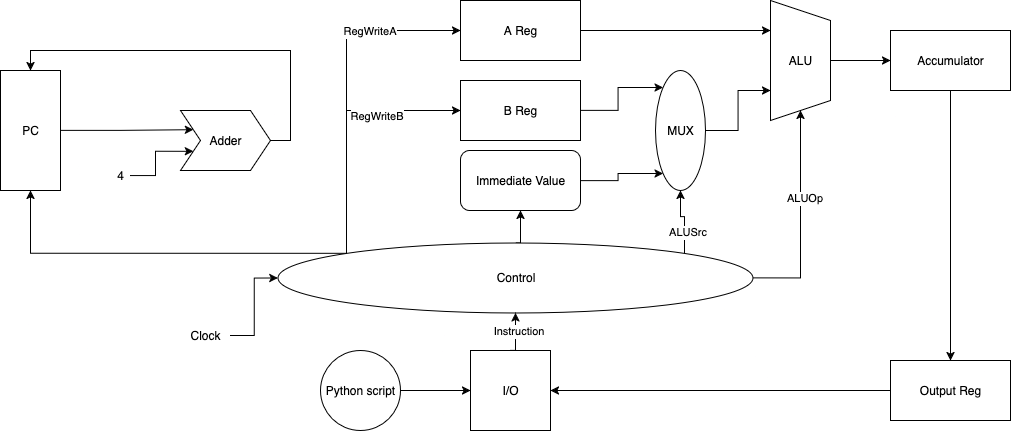

The diagram above was exported from draw.io. Its source (the exported page's mxGraphModel, read from the mxfile embedded in the PNG):
<mxGraphModel dx="1262" dy="769" grid="1" gridSize="10" guides="1" tooltips="1" connect="1" arrows="1" fold="1" page="1" pageScale="1" pageWidth="1100" pageHeight="850" math="0" shadow="0">
  <root>
    <mxCell id="0" />
    <mxCell id="1" parent="0" />
    <mxCell id="0OyBM0UZ5_y4_Si-74Af-35" style="edgeStyle=orthogonalEdgeStyle;rounded=0;orthogonalLoop=1;jettySize=auto;html=1;exitX=0.5;exitY=0;exitDx=0;exitDy=0;entryX=0;entryY=0.5;entryDx=0;entryDy=0;" parent="1" source="0OyBM0UZ5_y4_Si-74Af-1" target="0OyBM0UZ5_y4_Si-74Af-8" edge="1">
      <mxGeometry relative="1" as="geometry" />
    </mxCell>
    <mxCell id="0OyBM0UZ5_y4_Si-74Af-1" value="ALU" style="shape=trapezoid;perimeter=trapezoidPerimeter;whiteSpace=wrap;html=1;fixedSize=1;rotation=90;horizontal=0;" parent="1" vertex="1">
      <mxGeometry x="800" y="200" width="120" height="60" as="geometry" />
    </mxCell>
    <mxCell id="0OyBM0UZ5_y4_Si-74Af-38" style="edgeStyle=orthogonalEdgeStyle;rounded=0;orthogonalLoop=1;jettySize=auto;html=1;exitX=0.5;exitY=0;exitDx=0;exitDy=0;entryX=0;entryY=0.25;entryDx=0;entryDy=0;" parent="1" source="0OyBM0UZ5_y4_Si-74Af-2" target="0OyBM0UZ5_y4_Si-74Af-37" edge="1">
      <mxGeometry relative="1" as="geometry" />
    </mxCell>
    <mxCell id="0OyBM0UZ5_y4_Si-74Af-2" value="PC" style="rounded=0;whiteSpace=wrap;html=1;rotation=90;horizontal=0;" parent="1" vertex="1">
      <mxGeometry x="30" y="270" width="120" height="60" as="geometry" />
    </mxCell>
    <mxCell id="0OyBM0UZ5_y4_Si-74Af-12" style="edgeStyle=orthogonalEdgeStyle;rounded=0;orthogonalLoop=1;jettySize=auto;html=1;exitX=0.5;exitY=0;exitDx=0;exitDy=0;entryX=1;entryY=0.5;entryDx=0;entryDy=0;" parent="1" source="0OyBM0UZ5_y4_Si-74Af-3" target="0OyBM0UZ5_y4_Si-74Af-7" edge="1">
      <mxGeometry relative="1" as="geometry" />
    </mxCell>
    <mxCell id="0OyBM0UZ5_y4_Si-74Af-13" value="Instruction" style="edgeLabel;html=1;align=center;verticalAlign=middle;resizable=0;points=[];" parent="0OyBM0UZ5_y4_Si-74Af-12" connectable="0" vertex="1">
      <mxGeometry x="0.1724" y="-2" relative="1" as="geometry">
        <mxPoint as="offset" />
      </mxGeometry>
    </mxCell>
    <mxCell id="0OyBM0UZ5_y4_Si-74Af-3" value="&lt;div&gt;I/O&lt;/div&gt;" style="whiteSpace=wrap;html=1;aspect=fixed;" parent="1" vertex="1">
      <mxGeometry x="530" y="520" width="80" height="80" as="geometry" />
    </mxCell>
    <mxCell id="0OyBM0UZ5_y4_Si-74Af-15" style="edgeStyle=orthogonalEdgeStyle;rounded=0;orthogonalLoop=1;jettySize=auto;html=1;exitX=0;exitY=0.5;exitDx=0;exitDy=0;entryX=1;entryY=0.5;entryDx=0;entryDy=0;" parent="1" source="0OyBM0UZ5_y4_Si-74Af-4" target="0OyBM0UZ5_y4_Si-74Af-3" edge="1">
      <mxGeometry relative="1" as="geometry" />
    </mxCell>
    <mxCell id="0OyBM0UZ5_y4_Si-74Af-4" value="Output Reg" style="rounded=0;whiteSpace=wrap;html=1;" parent="1" vertex="1">
      <mxGeometry x="950" y="530" width="120" height="60" as="geometry" />
    </mxCell>
    <mxCell id="0OyBM0UZ5_y4_Si-74Af-28" style="edgeStyle=orthogonalEdgeStyle;rounded=0;orthogonalLoop=1;jettySize=auto;html=1;exitX=1;exitY=0.5;exitDx=0;exitDy=0;entryX=0.25;entryY=1;entryDx=0;entryDy=0;" parent="1" source="0OyBM0UZ5_y4_Si-74Af-5" target="0OyBM0UZ5_y4_Si-74Af-1" edge="1">
      <mxGeometry relative="1" as="geometry" />
    </mxCell>
    <mxCell id="0OyBM0UZ5_y4_Si-74Af-5" value="A Reg" style="rounded=0;whiteSpace=wrap;html=1;" parent="1" vertex="1">
      <mxGeometry x="520" y="170" width="120" height="60" as="geometry" />
    </mxCell>
    <mxCell id="0OyBM0UZ5_y4_Si-74Af-29" style="edgeStyle=orthogonalEdgeStyle;rounded=0;orthogonalLoop=1;jettySize=auto;html=1;exitX=1;exitY=0.5;exitDx=0;exitDy=0;entryX=0;entryY=1;entryDx=0;entryDy=0;" parent="1" source="0OyBM0UZ5_y4_Si-74Af-6" target="0OyBM0UZ5_y4_Si-74Af-27" edge="1">
      <mxGeometry relative="1" as="geometry" />
    </mxCell>
    <mxCell id="0OyBM0UZ5_y4_Si-74Af-6" value="B Reg" style="rounded=0;whiteSpace=wrap;html=1;" parent="1" vertex="1">
      <mxGeometry x="520" y="250" width="120" height="60" as="geometry" />
    </mxCell>
    <mxCell id="0OyBM0UZ5_y4_Si-74Af-14" style="edgeStyle=orthogonalEdgeStyle;rounded=0;orthogonalLoop=1;jettySize=auto;html=1;exitX=0;exitY=1;exitDx=0;exitDy=0;entryX=1;entryY=0.5;entryDx=0;entryDy=0;" parent="1" source="0OyBM0UZ5_y4_Si-74Af-7" target="0OyBM0UZ5_y4_Si-74Af-2" edge="1">
      <mxGeometry relative="1" as="geometry" />
    </mxCell>
    <mxCell id="0OyBM0UZ5_y4_Si-74Af-24" style="edgeStyle=orthogonalEdgeStyle;rounded=0;orthogonalLoop=1;jettySize=auto;html=1;exitX=0;exitY=1;exitDx=0;exitDy=0;entryX=0;entryY=0.5;entryDx=0;entryDy=0;" parent="1" source="0OyBM0UZ5_y4_Si-74Af-7" target="0OyBM0UZ5_y4_Si-74Af-5" edge="1">
      <mxGeometry relative="1" as="geometry" />
    </mxCell>
    <mxCell id="0OyBM0UZ5_y4_Si-74Af-47" value="RegWriteA" style="edgeLabel;html=1;align=center;verticalAlign=middle;resizable=0;points=[];" parent="0OyBM0UZ5_y4_Si-74Af-24" connectable="0" vertex="1">
      <mxGeometry x="0.4546" relative="1" as="geometry">
        <mxPoint as="offset" />
      </mxGeometry>
    </mxCell>
    <mxCell id="0OyBM0UZ5_y4_Si-74Af-25" style="edgeStyle=orthogonalEdgeStyle;rounded=0;orthogonalLoop=1;jettySize=auto;html=1;exitX=0;exitY=1;exitDx=0;exitDy=0;entryX=0;entryY=0.5;entryDx=0;entryDy=0;" parent="1" source="0OyBM0UZ5_y4_Si-74Af-7" target="0OyBM0UZ5_y4_Si-74Af-6" edge="1">
      <mxGeometry relative="1" as="geometry" />
    </mxCell>
    <mxCell id="0OyBM0UZ5_y4_Si-74Af-50" value="RegWriteB" style="edgeLabel;html=1;align=center;verticalAlign=middle;resizable=0;points=[];" parent="0OyBM0UZ5_y4_Si-74Af-25" connectable="0" vertex="1">
      <mxGeometry x="0.3386" y="-5" relative="1" as="geometry">
        <mxPoint as="offset" />
      </mxGeometry>
    </mxCell>
    <mxCell id="0OyBM0UZ5_y4_Si-74Af-34" style="edgeStyle=orthogonalEdgeStyle;rounded=0;orthogonalLoop=1;jettySize=auto;html=1;exitX=0;exitY=0.5;exitDx=0;exitDy=0;entryX=0.5;entryY=1;entryDx=0;entryDy=0;" parent="1" source="0OyBM0UZ5_y4_Si-74Af-7" target="0OyBM0UZ5_y4_Si-74Af-32" edge="1">
      <mxGeometry relative="1" as="geometry" />
    </mxCell>
    <mxCell id="0OyBM0UZ5_y4_Si-74Af-43" style="edgeStyle=orthogonalEdgeStyle;rounded=0;orthogonalLoop=1;jettySize=auto;html=1;exitX=0.5;exitY=0;exitDx=0;exitDy=0;entryX=1;entryY=0.5;entryDx=0;entryDy=0;" parent="1" source="0OyBM0UZ5_y4_Si-74Af-7" target="0OyBM0UZ5_y4_Si-74Af-1" edge="1">
      <mxGeometry relative="1" as="geometry" />
    </mxCell>
    <mxCell id="0OyBM0UZ5_y4_Si-74Af-44" value="ALUOp" style="edgeLabel;html=1;align=center;verticalAlign=middle;resizable=0;points=[];" parent="0OyBM0UZ5_y4_Si-74Af-43" connectable="0" vertex="1">
      <mxGeometry x="0.1907" y="-2" relative="1" as="geometry">
        <mxPoint x="1" as="offset" />
      </mxGeometry>
    </mxCell>
    <mxCell id="0OyBM0UZ5_y4_Si-74Af-45" style="edgeStyle=orthogonalEdgeStyle;rounded=0;orthogonalLoop=1;jettySize=auto;html=1;exitX=0;exitY=0;exitDx=0;exitDy=0;entryX=1;entryY=0.5;entryDx=0;entryDy=0;" parent="1" source="0OyBM0UZ5_y4_Si-74Af-7" target="0OyBM0UZ5_y4_Si-74Af-27" edge="1">
      <mxGeometry relative="1" as="geometry" />
    </mxCell>
    <mxCell id="0OyBM0UZ5_y4_Si-74Af-46" value="ALUSrc" style="edgeLabel;html=1;align=center;verticalAlign=middle;resizable=0;points=[];" parent="0OyBM0UZ5_y4_Si-74Af-45" connectable="0" vertex="1">
      <mxGeometry x="-0.3838" y="-2" relative="1" as="geometry">
        <mxPoint as="offset" />
      </mxGeometry>
    </mxCell>
    <mxCell id="0OyBM0UZ5_y4_Si-74Af-7" value="Control" style="ellipse;whiteSpace=wrap;html=1;rotation=90;horizontal=0;" parent="1" vertex="1">
      <mxGeometry x="540" y="210" width="70" height="475" as="geometry" />
    </mxCell>
    <mxCell id="0OyBM0UZ5_y4_Si-74Af-36" style="edgeStyle=orthogonalEdgeStyle;rounded=0;orthogonalLoop=1;jettySize=auto;html=1;exitX=0.5;exitY=1;exitDx=0;exitDy=0;entryX=0.5;entryY=0;entryDx=0;entryDy=0;" parent="1" source="0OyBM0UZ5_y4_Si-74Af-8" target="0OyBM0UZ5_y4_Si-74Af-4" edge="1">
      <mxGeometry relative="1" as="geometry" />
    </mxCell>
    <mxCell id="0OyBM0UZ5_y4_Si-74Af-8" value="Accumulator" style="rounded=0;whiteSpace=wrap;html=1;" parent="1" vertex="1">
      <mxGeometry x="950" y="200" width="120" height="60" as="geometry" />
    </mxCell>
    <mxCell id="0OyBM0UZ5_y4_Si-74Af-16" style="edgeStyle=orthogonalEdgeStyle;rounded=0;orthogonalLoop=1;jettySize=auto;html=1;exitX=1;exitY=0.5;exitDx=0;exitDy=0;entryX=0;entryY=0.5;entryDx=0;entryDy=0;" parent="1" source="0OyBM0UZ5_y4_Si-74Af-9" target="0OyBM0UZ5_y4_Si-74Af-3" edge="1">
      <mxGeometry relative="1" as="geometry" />
    </mxCell>
    <mxCell id="0OyBM0UZ5_y4_Si-74Af-9" value="Python script" style="ellipse;whiteSpace=wrap;html=1;aspect=fixed;" parent="1" vertex="1">
      <mxGeometry x="380" y="520" width="80" height="80" as="geometry" />
    </mxCell>
    <mxCell id="0OyBM0UZ5_y4_Si-74Af-30" style="edgeStyle=orthogonalEdgeStyle;rounded=0;orthogonalLoop=1;jettySize=auto;html=1;exitX=0.5;exitY=0;exitDx=0;exitDy=0;entryX=0.75;entryY=1;entryDx=0;entryDy=0;" parent="1" source="0OyBM0UZ5_y4_Si-74Af-27" target="0OyBM0UZ5_y4_Si-74Af-1" edge="1">
      <mxGeometry relative="1" as="geometry" />
    </mxCell>
    <mxCell id="0OyBM0UZ5_y4_Si-74Af-27" value="MUX" style="ellipse;whiteSpace=wrap;html=1;rotation=90;horizontal=0;" parent="1" vertex="1">
      <mxGeometry x="680" y="275" width="120" height="50" as="geometry" />
    </mxCell>
    <mxCell id="0OyBM0UZ5_y4_Si-74Af-33" style="edgeStyle=orthogonalEdgeStyle;rounded=0;orthogonalLoop=1;jettySize=auto;html=1;exitX=1;exitY=0.5;exitDx=0;exitDy=0;entryX=1;entryY=1;entryDx=0;entryDy=0;" parent="1" source="0OyBM0UZ5_y4_Si-74Af-32" target="0OyBM0UZ5_y4_Si-74Af-27" edge="1">
      <mxGeometry relative="1" as="geometry" />
    </mxCell>
    <mxCell id="0OyBM0UZ5_y4_Si-74Af-32" value="Immediate Value" style="rounded=1;whiteSpace=wrap;html=1;" parent="1" vertex="1">
      <mxGeometry x="520" y="320" width="120" height="60" as="geometry" />
    </mxCell>
    <mxCell id="0OyBM0UZ5_y4_Si-74Af-42" style="edgeStyle=orthogonalEdgeStyle;rounded=0;orthogonalLoop=1;jettySize=auto;html=1;exitX=1;exitY=0.5;exitDx=0;exitDy=0;entryX=0;entryY=0.5;entryDx=0;entryDy=0;" parent="1" source="0OyBM0UZ5_y4_Si-74Af-37" target="0OyBM0UZ5_y4_Si-74Af-2" edge="1">
      <mxGeometry relative="1" as="geometry" />
    </mxCell>
    <mxCell id="0OyBM0UZ5_y4_Si-74Af-37" value="Adder" style="shape=step;perimeter=stepPerimeter;whiteSpace=wrap;html=1;fixedSize=1;" parent="1" vertex="1">
      <mxGeometry x="240" y="280" width="90" height="60" as="geometry" />
    </mxCell>
    <mxCell id="0OyBM0UZ5_y4_Si-74Af-41" style="edgeStyle=orthogonalEdgeStyle;rounded=0;orthogonalLoop=1;jettySize=auto;html=1;exitX=1;exitY=0.5;exitDx=0;exitDy=0;entryX=0;entryY=0.75;entryDx=0;entryDy=0;" parent="1" source="0OyBM0UZ5_y4_Si-74Af-40" target="0OyBM0UZ5_y4_Si-74Af-37" edge="1">
      <mxGeometry relative="1" as="geometry" />
    </mxCell>
    <mxCell id="0OyBM0UZ5_y4_Si-74Af-40" value="4" style="text;html=1;align=center;verticalAlign=middle;whiteSpace=wrap;rounded=0;" parent="1" vertex="1">
      <mxGeometry x="170" y="330" width="20" height="30" as="geometry" />
    </mxCell>
    <mxCell id="0OyBM0UZ5_y4_Si-74Af-49" style="edgeStyle=orthogonalEdgeStyle;rounded=0;orthogonalLoop=1;jettySize=auto;html=1;exitX=1;exitY=0.5;exitDx=0;exitDy=0;entryX=0.5;entryY=1;entryDx=0;entryDy=0;" parent="1" source="0OyBM0UZ5_y4_Si-74Af-48" target="0OyBM0UZ5_y4_Si-74Af-7" edge="1">
      <mxGeometry relative="1" as="geometry" />
    </mxCell>
    <mxCell id="0OyBM0UZ5_y4_Si-74Af-48" value="Clock" style="text;html=1;align=center;verticalAlign=middle;whiteSpace=wrap;rounded=0;" parent="1" vertex="1">
      <mxGeometry x="240" y="490" width="50" height="30" as="geometry" />
    </mxCell>
  </root>
</mxGraphModel>